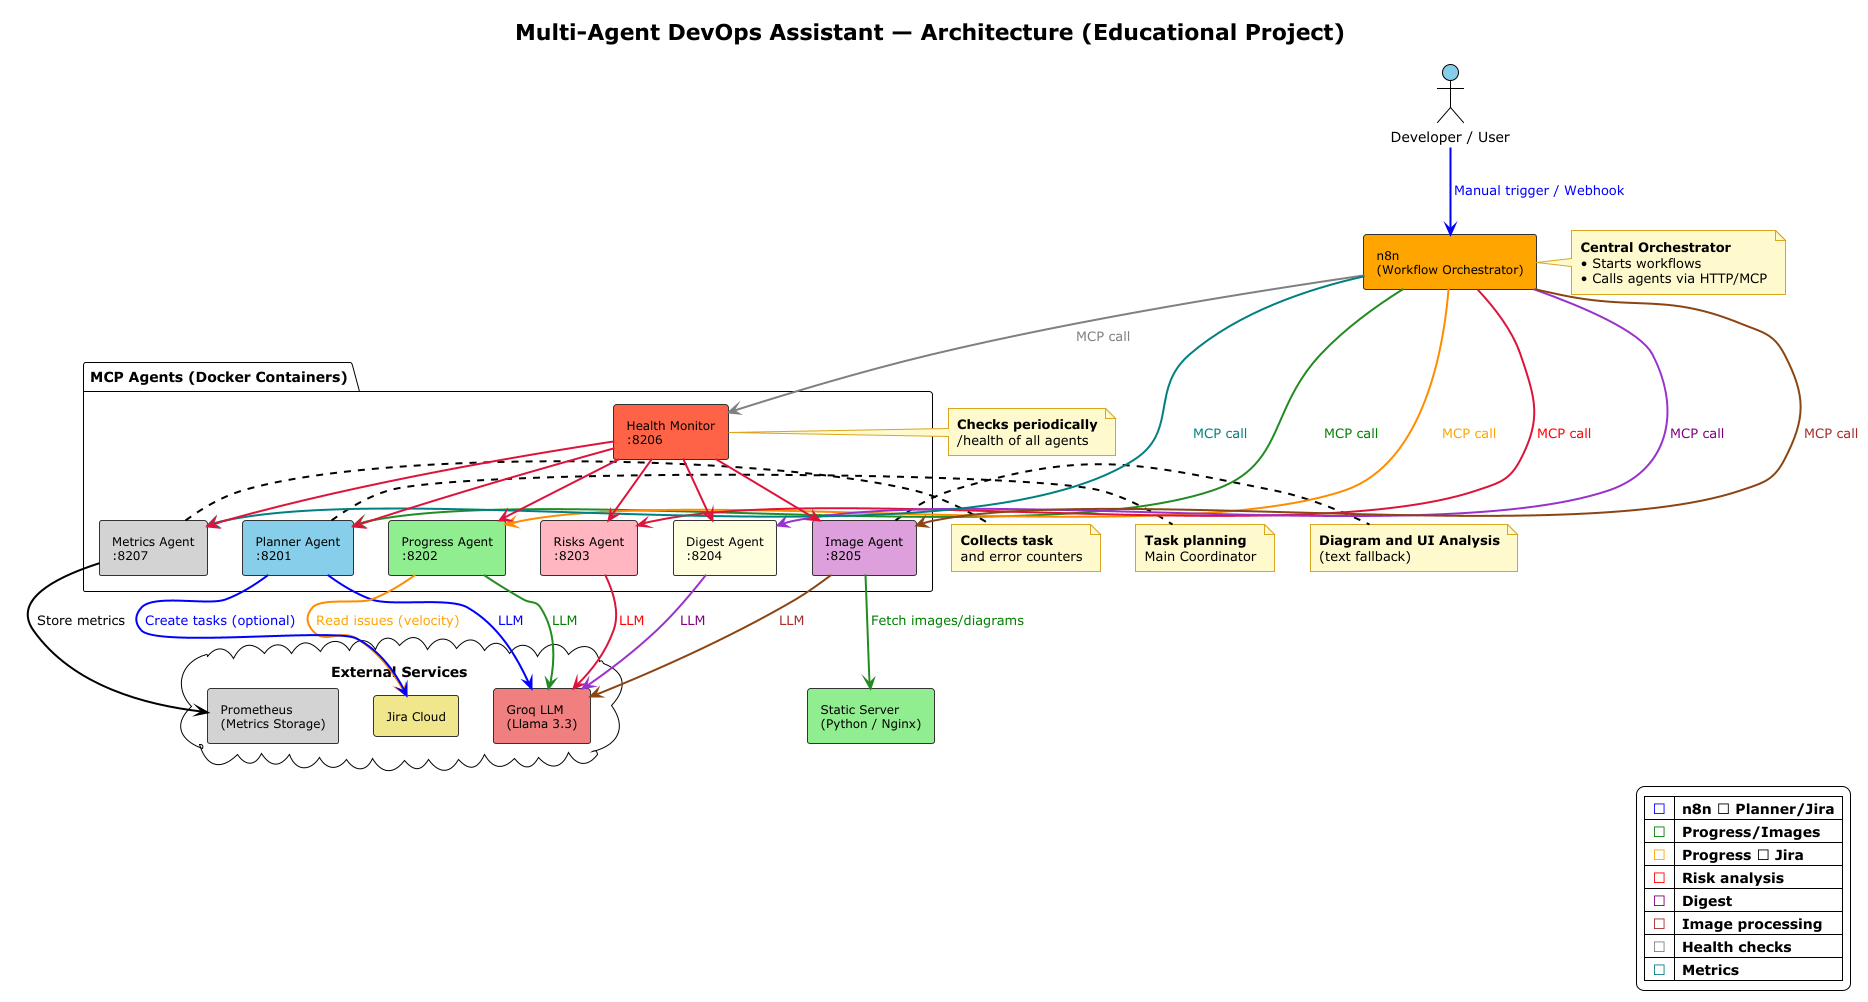

The diagram above was rendered by PlantUML. Its source (embedded in the PNG):
@startuml
!theme plain
skinparam shadowing false
skinparam backgroundColor white
skinparam componentStyle rectangle
skinparam padding 3

' Styles for components
skinparam component {
  BorderColor #333333
  FontSize 12
  ArrowThickness 2
}

skinparam note {
  BackgroundColor #FFFACD
  BorderColor #DAA520
}

title Multi-Agent DevOps Assistant — Architecture (Educational Project)

actor "Developer / User" as dev #87CEEB

cloud "External Services" {
  component "Groq LLM\n(Llama 3.3)" as groq #F08080
  component "Jira Cloud" as jira #F0E68C
  component "Prometheus\n(Metrics Storage)" as prometheus #D3D3D3
}

component "Static Server\n(Python / Nginx)" as static #90EE90

component "n8n\n(Workflow Orchestrator)" as n8n #FFA500

package "MCP Agents (Docker Containers)" {
  component "Planner Agent\n:8201" as planner #87CEEB
  component "Progress Agent\n:8202" as progress #90EE90
  component "Risks Agent\n:8203" as risks #FFB6C1
  component "Digest Agent\n:8204" as digest #FFFFE0
  component "Image Agent\n:8205" as image #DDA0DD
  component "Health Monitor\n:8206" as health #FF6347
  component "Metrics Agent\n:8207" as metrics #D3D3D3
}

' Notes
note right of n8n
  <b>Central Orchestrator</b>
  • Starts workflows
  • Calls agents via HTTP/MCP
end note

note right of planner
  <b>Task planning</b>
  Main Coordinator
end note

note right of health
  <b>Checks periodically</b>
  /health of all agents
end note

note right of metrics
  <b>Collects task</b>
  and error counters
end note

note right of image
  <b>Diagram and UI Analysis</b>
  (text fallback)
end note

' Connections with colored arrows
dev -[#0000FF]-> n8n : <color:blue>Manual trigger / Webhook</color>

n8n -[#228B22]-> planner : <color:green>MCP call</color>
n8n -[#FF8C00]-> progress : <color:orange>MCP call</color>
n8n -[#DC143C]-> risks : <color:red>MCP call</color>
n8n -[#9932CC]-> digest : <color:purple>MCP call</color>
n8n -[#8B4513]-> image : <color:brown>MCP call</color>
n8n -[#808080]-> health : <color:gray>MCP call</color>
n8n -[#008080]-> metrics : <color:teal>MCP call</color>

planner -[#0000FF]-> groq : <color:blue>LLM</color>
progress -[#228B22]-> groq : <color:green>LLM</color>
risks -[#DC143C]-> groq : <color:red>LLM</color>
digest -[#9932CC]-> groq : <color:purple>LLM</color>
image -[#8B4513]-> groq : <color:brown>LLM</color>

progress -[#FF8C00]-> jira : <color:orange>Read issues (velocity)</color>
planner -[#0000FF]-> jira : <color:blue>Create tasks (optional)</color>

metrics -[#000000]-> prometheus : <color:black>Store metrics</color>

health -[#DC143C]down-> planner
health -[#DC143C]down-> progress
health -[#DC143C]down-> risks
health -[#DC143C]down-> digest
health -[#DC143C]down-> image
health -[#DC143C]down-> metrics

image -[#228B22]-> static : <color:green>Fetch images/diagrams</color>

legend right
  |= <color:blue>■</color> |= n8n → Planner/Jira |
  |= <color:green>■</color> |= Progress/Images |
  |= <color:orange>■</color> |= Progress → Jira |
  |= <color:red>■</color> |= Risk analysis |
  |= <color:purple>■</color> |= Digest |
  |= <color:brown>■</color> |= Image processing |
  |= <color:gray>■</color> |= Health checks |
  |= <color:teal>■</color> |= Metrics |
endlegend

@enduml